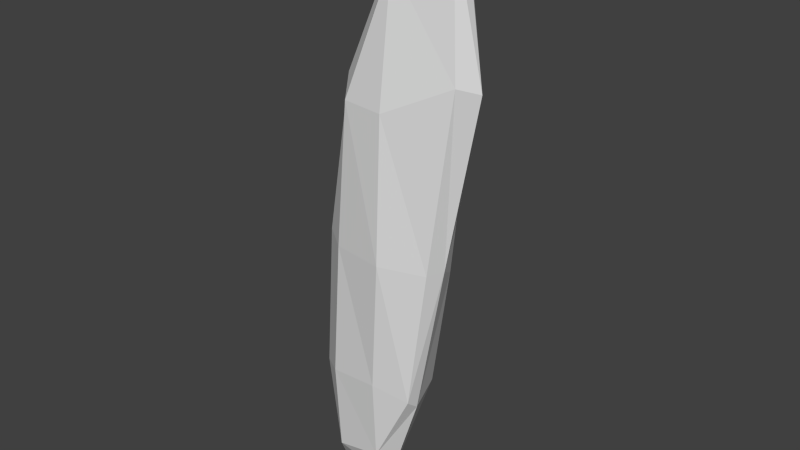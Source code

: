 # Source: Shard.blend  (saved by Blender 2.76.0; exported with 4.5.12 LTS)
import bpy
from mathutils import Matrix  # noqa: F401  (used for matrix-valued properties, if any)

bpy.ops.wm.read_factory_settings(use_empty=True)
scene = bpy.context.scene
scene.name = 'Scene'

# ---- collections
col_collection_1 = bpy.data.collections.new('Collection 1'); scene.collection.children.link(col_collection_1)

# ---- materials (node trees are filled in below, after node groups)
mat_material = bpy.data.materials.new('Material')
mat_material.alpha_threshold = 0.0
mat_material.use_transparent_shadow = False
mat_material.roughness = 0.5

# ---- material node trees

# ---- world
world_world = bpy.data.worlds.new('World'); scene.world = world_world
world_world.color = (0.05088, 0.05088, 0.05088)
world_world.use_sun_shadow = False
world_world.sun_shadow_jitter_overblur = 0.0
world_world.cycles.sampling_method = 'MANUAL'
world_world.cycles.sample_map_resolution = 256

# ---- meshes
me_cube_001 = bpy.data.meshes.new('Cube.001')
me_cube_001.from_pydata([(-0.4205, -0.1352, -0.642), (-0.5023, 0.1397, -0.6534), (0.4814, -0.1284, 0.845), (0.4437, 0.03899, 0.839), (-0.3476, -0.1885, 0.00488), (-0.4709, 0.2636, -0.007936), (-0.5286, 0.01754, -0.7264), (0.05004, 0.2068, 0.7838), (0.3291, 0.1106, -0.0265), (-0.1112, 0.1818, -0.5945), (0.4725, -0.01879, 0.8623), (0.3889, -0.2065, 0.02263), (0.08762, -0.1708, 0.748), (-0.04943, -0.1862, -0.5964), (0.04729, 0.06338, 0.8742), (-0.05527, -0.03545, -0.7186), (0.04933, -0.2758, 0.01466), (0.4309, -0.08287, 0.02136), (-0.04151, 0.3221, -0.007343), (-0.5949, 0.01482, -0.008695), (-0.2387, -0.2117, 0.409), (-0.2809, 0.2428, 0.4624), (0.4558, 0.1272, 0.4818), (0.5641, -0.197, 0.5075), (0.07405, -0.2624, 0.4103), (0.6383, -0.04503, 0.4835), (0.03376, 0.3107, 0.4454), (-0.3882, -0.00863, 0.4454), (-0.5426, 0.2613, -0.4361), (0.1464, 0.1776, -0.3927), (0.2429, -0.2006, -0.3713), (-0.4265, -0.1726, -0.387), (-0.03498, -0.2315, -0.3591), (0.2416, -0.1041, -0.4027), (-0.04241, 0.3287, -0.4483), (-0.6627, 0.01666, -0.4295)], [], [(35, 28, 1), (33, 30, 13), (31, 0, 13), (9, 34, 29), (20, 24, 12), (14, 7, 21), (2, 10, 14), (3, 7, 14), (15, 9, 29), (0, 6, 15), (1, 9, 15), (24, 16, 11), (20, 4, 16), (13, 30, 32), (22, 25, 17), (23, 11, 17), (34, 9, 1), (21, 26, 18), (26, 22, 8), (35, 6, 0), (27, 19, 4), (27, 21, 5), (20, 12, 14), (7, 3, 22), (26, 21, 7), (2, 23, 25), (3, 10, 25), (12, 24, 23), (19, 35, 31), (5, 18, 34), (8, 17, 33), (16, 32, 30), (4, 31, 32), (17, 11, 30), (18, 8, 29), (19, 5, 28), (6, 35, 1), (15, 33, 13), (32, 31, 13), (27, 14, 21), (12, 2, 14), (10, 3, 14), (33, 15, 29), (13, 0, 15), (6, 1, 15), (23, 24, 11), (24, 20, 16), (8, 22, 17), (25, 23, 17), (28, 34, 1), (5, 21, 18), (18, 26, 8), (31, 35, 0), (20, 27, 4), (19, 27, 5), (27, 20, 14), (26, 7, 22), (10, 2, 25), (22, 3, 25), (2, 12, 23), (4, 19, 31), (28, 5, 34), (29, 8, 33), (11, 16, 30), (16, 4, 32), (33, 17, 30), (34, 18, 29), (35, 19, 28)])
me_cube_001.materials.append(mat_material)
me_cube_001.use_remesh_preserve_volume = False
me_cube_001.use_remesh_preserve_attributes = False
me_cube_001.use_mirror_vertex_groups = False
me_cube_001.update()

# ---- objects
ob_cube_001 = bpy.data.objects.new('Cube.001', me_cube_001)

# ---- transforms, parenting, visibility, modifiers, constraints
ob_cube_001.location = (0.0, 0.0, 0.0)
ob_cube_001.scale = (412.3, 412.3, 1050.0)
ob_cube_001.lineart.crease_threshold = 0.0

# ---- collection membership
col_collection_1.objects.link(ob_cube_001)

# ---- scene / render settings (as saved in the file)
scene.frame_start = 1; scene.frame_end = 250; scene.frame_set(1)
scene.render.engine = 'BLENDER_EEVEE_NEXT'
scene.render.resolution_percentage = 50
scene.render.dither_intensity = 0.0
scene.cycles.use_denoising = False
scene.cycles.samples = 10
scene.cycles.sampling_pattern = 'TABULATED_SOBOL'
scene.cycles.light_sampling_threshold = 0.0
scene.cycles.use_adaptive_sampling = False
scene.cycles.use_light_tree = False
scene.cycles.blur_glossy = 0.0
scene.cycles.pixel_filter_type = 'GAUSSIAN'
scene.cycles.sample_clamp_indirect = 0.0
scene.view_settings.view_transform = 'Standard'
bpy.context.view_layer.update()

# ---- added for rendering (the .blend has no active camera and no usable light): camera, sun
cam_auto = bpy.data.cameras.new('AutoCamera')
cam_auto.lens = 50.0
cam_auto.sensor_width = 36.0
cam_auto.clip_end = 28923.5
ob_auto_camera = bpy.data.objects.new('AutoCamera', cam_auto)
scene.collection.objects.link(ob_auto_camera)
ob_auto_camera.location = (1643.04, -1966.77, 1396.03)
ob_auto_camera.rotation_euler = (1.09748, -7.21219e-08, 0.694738)
scene.camera = ob_auto_camera
light_auto_sun = bpy.data.lights.new('AutoSun', 'SUN')
light_auto_sun.energy = 3.0
light_auto_sun.angle = 0.0523599
ob_auto_sun = bpy.data.objects.new('AutoSun', light_auto_sun)
scene.collection.objects.link(ob_auto_sun)
ob_auto_sun.rotation_euler = (0.872665, 0.174533, 0.523599)
bpy.context.view_layer.update()
